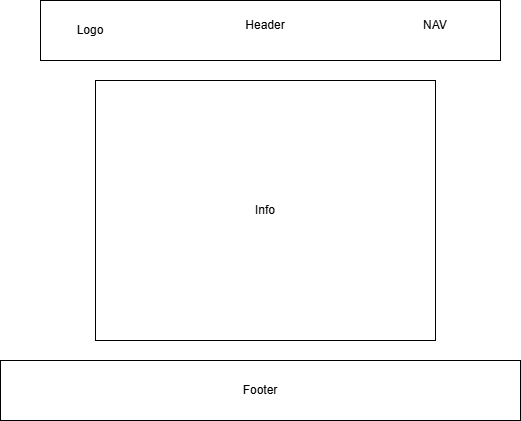

The diagram above was exported from draw.io. Its source (the exported page's mxGraphModel, read from the mxfile embedded in the PNG):
<mxGraphModel dx="1042" dy="565" grid="1" gridSize="10" guides="1" tooltips="1" connect="1" arrows="1" fold="1" page="1" pageScale="1" pageWidth="850" pageHeight="1100" math="0" shadow="0">
  <root>
    <mxCell id="0" />
    <mxCell id="1" parent="0" />
    <mxCell id="N8qRScwAfFj47QpaXl3p-1" value="" style="rounded=0;whiteSpace=wrap;html=1;" vertex="1" parent="1">
      <mxGeometry x="230" y="50" width="460" height="60" as="geometry" />
    </mxCell>
    <mxCell id="N8qRScwAfFj47QpaXl3p-2" value="Header" style="text;strokeColor=none;align=center;fillColor=none;html=1;verticalAlign=middle;whiteSpace=wrap;rounded=0;" vertex="1" parent="1">
      <mxGeometry x="425" y="60" width="60" height="30" as="geometry" />
    </mxCell>
    <mxCell id="N8qRScwAfFj47QpaXl3p-4" value="NAV" style="text;strokeColor=none;align=center;fillColor=none;html=1;verticalAlign=middle;whiteSpace=wrap;rounded=0;" vertex="1" parent="1">
      <mxGeometry x="580" y="60" width="90" height="30" as="geometry" />
    </mxCell>
    <mxCell id="N8qRScwAfFj47QpaXl3p-5" value="Logo" style="text;strokeColor=none;align=center;fillColor=none;html=1;verticalAlign=middle;whiteSpace=wrap;rounded=0;" vertex="1" parent="1">
      <mxGeometry x="250" y="65" width="60" height="30" as="geometry" />
    </mxCell>
    <mxCell id="N8qRScwAfFj47QpaXl3p-6" value="Info" style="rounded=0;whiteSpace=wrap;html=1;" vertex="1" parent="1">
      <mxGeometry x="285" y="130" width="340" height="260" as="geometry" />
    </mxCell>
    <mxCell id="N8qRScwAfFj47QpaXl3p-9" value="Footer" style="rounded=0;whiteSpace=wrap;html=1;" vertex="1" parent="1">
      <mxGeometry x="190" y="410" width="520" height="60" as="geometry" />
    </mxCell>
  </root>
</mxGraphModel>